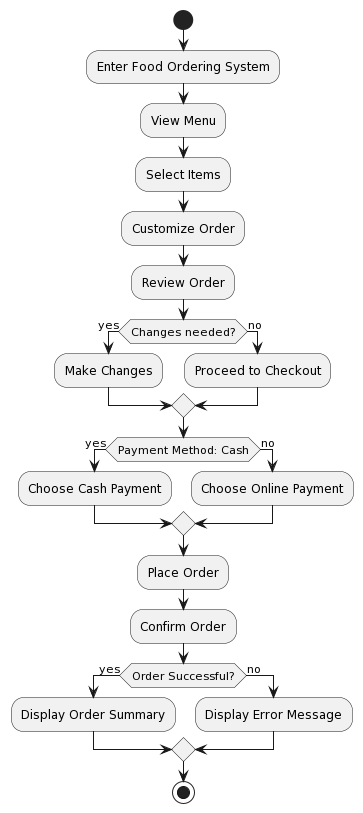

The diagram above was rendered by PlantUML. Its source (embedded in the PNG):
@startuml
start

:Enter Food Ordering System;
:View Menu;
:Select Items;
:Customize Order;
:Review Order;
if (Changes needed?) then (yes)
  :Make Changes;
else (no)
  :Proceed to Checkout;
endif
if (Payment Method: Cash) then (yes)
  :Choose Cash Payment;
else (no)
  :Choose Online Payment;
endif
:Place Order;
:Confirm Order;
if (Order Successful?) then (yes)
  :Display Order Summary;
else (no)
  :Display Error Message;
endif

stop
@enduml